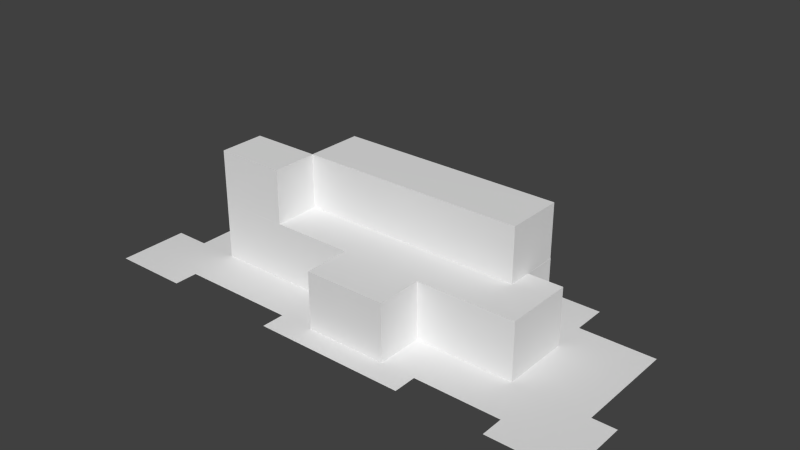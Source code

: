 # Source: level0.blend  (saved by Blender 2.70.0; exported with 4.5.12 LTS)
import bpy
from mathutils import Matrix  # noqa: F401  (used for matrix-valued properties, if any)

bpy.ops.wm.read_factory_settings(use_empty=True)
scene = bpy.context.scene
scene.name = 'Scene'

# ---- collections
col_collection_1 = bpy.data.collections.new('Collection 1'); scene.collection.children.link(col_collection_1)

# ---- world
world_world = bpy.data.worlds.new('World'); scene.world = world_world
world_world.color = (0.05088, 0.05088, 0.05088)
world_world.use_sun_shadow = False
world_world.sun_shadow_jitter_overblur = 0.0
world_world.cycles.sampling_method = 'MANUAL'
world_world.cycles.sample_map_resolution = 256

# ---- meshes
me_2_floor = bpy.data.meshes.new('2 Floor')
me_2_floor.from_pydata([(-1.153, -0.49, -0.2845), (-1.153, -1.115, -0.2845), (-3.589, -0.4874, -0.2845), (-3.59, -1.111, -0.2805), (-3.59, -1.611, -0.2805), (-4.34, -1.111, -0.2805), (-4.34, -1.611, -0.2805), (-1.153, -0.49, -0.2845), (-1.153, -1.115, -0.2845), (-3.589, -0.4874, -0.2845), (-3.59, -1.111, -0.2805), (-3.59, -1.611, -0.2805), (-4.34, -1.111, -0.2805), (-4.34, -1.611, -0.2805), (-1.153, -0.49, -0.2845), (-1.153, -1.115, -0.2845), (-3.589, -0.4874, -0.2845), (-3.59, -1.111, -0.2805), (-3.59, -1.611, -0.2805), (-4.34, -1.111, -0.2805), (-4.34, -1.611, -0.2805), (-1.153, -0.49, -0.2845), (-1.153, -1.115, -0.2845), (-3.589, -0.4874, -0.2845), (-3.59, -1.111, -0.2805), (-4.34, -1.111, -0.2805), (-3.59, -1.111, -0.2805), (-4.34, -1.111, -0.2805), (-1.153, -0.49, -0.2845), (-1.153, -1.115, -0.2845), (-3.589, -0.4874, -0.2845), (-3.59, -1.111, -0.2805), (-3.59, -1.611, -0.2805), (-4.34, -1.111, -0.2805), (-4.34, -1.611, -0.2805), (-1.153, -0.49, -0.2845), (-1.153, -1.115, -0.2845), (-3.589, -0.4874, -0.2845), (-3.59, -1.111, -0.2805), (-3.59, -1.611, -0.2805), (-4.34, -1.111, -0.2805), (-4.34, -1.611, -0.2805), (-1.153, -0.49, -1.044), (-1.153, -1.115, -1.044), (-3.589, -0.4874, -1.044), (-3.59, -1.111, -1.04), (-3.59, -1.611, -1.04), (-4.34, -1.111, -1.04), (-4.34, -1.611, -1.04)], [], [(6, 4, 3, 5), (3, 10, 26, 24), (10, 8, 15, 17), (8, 7, 14, 15), (1, 0, 7, 8), (3, 1, 8, 10), (0, 2, 9, 7), (3, 4, 11, 10), (2, 3, 10, 9), (12, 5, 25, 27), (6, 5, 12, 13), (4, 6, 13, 11), (17, 15, 29, 31), (15, 14, 28, 29), (7, 9, 16, 14), (10, 11, 18, 17), (9, 10, 17, 16), (12, 10, 17, 19), (13, 12, 19, 20), (11, 13, 20, 18), (24, 23, 21, 22), (25, 24, 26, 27), (10, 12, 27, 26), (0, 1, 22, 21), (1, 3, 24, 22), (2, 0, 21, 23), (3, 2, 23, 24), (5, 3, 24, 25), (31, 29, 36, 38), (29, 28, 35, 36), (14, 16, 30, 28), (17, 18, 32, 31), (16, 17, 31, 30), (19, 17, 31, 33), (20, 19, 33, 34), (18, 20, 34, 32), (38, 36, 43, 45), (36, 35, 42, 43), (28, 30, 37, 35), (31, 32, 39, 38), (30, 31, 38, 37), (33, 31, 38, 40), (34, 33, 40, 41), (32, 34, 41, 39), (48, 47, 45, 46), (45, 43, 42, 44), (35, 37, 44, 42), (38, 39, 46, 45), (37, 38, 45, 44), (40, 38, 45, 47), (41, 40, 47, 48), (39, 41, 48, 46)])
me_2_floor.use_remesh_preserve_volume = False
me_2_floor.use_remesh_preserve_attributes = False
me_2_floor.use_mirror_vertex_groups = False
me_2_floor.update()
me_1_floor = bpy.data.meshes.new('1 Floor')
me_1_floor.from_pydata([(-0.5625, -0.5, -0.875), (-0.5625, 0.625, -0.875), (3.001, -0.5009, -0.875), (3.001, 0.2491, -0.875), (2.626, 0.2491, -0.875), (2.626, 0.6241, -0.875), (1.063, -1.001, -0.875), (1.938, -1.001, -0.875), (1.063, -0.5009, -0.875), (1.938, -0.5009, -0.875), (-0.5625, -0.5, -1.503), (-0.5625, 0.625, -1.503), (3.001, -0.5009, -1.503), (3.001, 0.2491, -1.503), (2.626, 0.2491, -1.503), (2.626, 0.6241, -1.503), (1.063, -1.001, -1.503), (1.938, -1.001, -1.503), (1.063, -0.5009, -1.503), (1.938, -0.5009, -1.503), (-0.5625, -0.5, -1.503), (-0.5625, 0.625, -1.503), (3.001, -0.5009, -1.503), (3.001, 0.2491, -1.503), (2.626, 0.2491, -1.503), (2.626, 0.6241, -1.503), (1.063, -1.001, -1.503), (1.938, -1.001, -1.503), (1.063, -0.5009, -1.503), (1.938, -0.5009, -1.503)], [], [(2, 3, 4, 5, 1, 0, 8, 6, 7, 9), (13, 12, 22, 23), (3, 2, 12, 13), (4, 3, 13, 14), (5, 4, 14, 15), (1, 5, 15, 11), (0, 1, 11, 10), (8, 0, 10, 18), (6, 8, 18, 16), (7, 6, 16, 17), (9, 7, 17, 19), (2, 9, 19, 12), (22, 29, 27, 26, 28, 20, 21, 25, 24, 23), (14, 13, 23, 24), (15, 14, 24, 25), (11, 15, 25, 21), (10, 11, 21, 20), (18, 10, 20, 28), (16, 18, 28, 26), (17, 16, 26, 27), (19, 17, 27, 29), (12, 19, 29, 22)])
me_1_floor.use_remesh_preserve_volume = False
me_1_floor.use_remesh_preserve_attributes = False
me_1_floor.use_mirror_vertex_groups = False
me_1_floor.update()
me_ground = bpy.data.meshes.new('ground')
me_ground.from_pydata([(-2.469, -0.8296, -0.875), (-1.969, -0.8296, -0.875), (-2.469, -0.07962, -0.875), (-1.969, -0.8296, -0.875), (-2.469, -0.07962, -0.875), (-1.656, -0.07962, -0.875), (-1.656, -0.5171, -0.875), (-1.97, -1.268, -0.875), (-1.595, -1.268, -0.875), (-1.97, -0.8304, -0.875), (-1.595, -1.268, -0.875), (-1.97, -0.8304, -0.875), (-1.157, -0.5179, -0.875), (-1.97, -3.14, -0.875), (-1.97, -2.39, -0.875), (-1.157, -3.14, -0.875), (-1.97, -2.39, -0.875), (-1.157, -3.14, -0.875), (-1.157, -2.89, -0.875), (2.639, -3.14, -0.875), (3.451, -3.14, -0.875), (2.639, -2.89, -0.875), (3.201, -2.39, -0.875), (3.451, -3.14, -0.875), (3.451, -2.39, -0.875), (3.201, -1.266, -0.875), (1.714, -3.137, -0.875), (1.714, -2.887, -0.875), (0.08936, -3.137, -0.875), (1.714, -2.887, -0.875), (0.08936, -3.137, -0.875), (2.391, -0.891, -0.875), (2.391, -1.266, -0.875), (2.391, -1.266, -0.875), (-1.595, -2.391, -0.875), (-1.157, -0.891, -0.875), (0.09274, -2.891, -0.875), (-1.595, -2.391, -0.875), (-1.157, -0.891, -0.875), (0.09274, -2.891, -0.875)], [(37, 34), (3, 1), (11, 9), (35, 38)], [(0, 2, 4), (18, 36, 39), (18, 17, 15), (25, 32, 33), (2, 0, 11, 1, 7, 10, 8, 37, 14, 13, 15, 18, 36, 30, 26, 27, 21, 19, 20, 24, 22, 25, 33, 31, 38, 12, 6, 5), (26, 27, 29), (36, 30, 28, 39), (26, 28, 30), (13, 15, 17), (13, 14, 16), (19, 20, 23)])
me_ground.use_remesh_preserve_volume = False
me_ground.use_remesh_preserve_attributes = False
me_ground.use_mirror_vertex_groups = False
me_ground.update()

# ---- objects
ob_2_floor = bpy.data.objects.new('2 Floor', me_2_floor)
ob_1_floor = bpy.data.objects.new('1 Floor', me_1_floor)
ob_ground = bpy.data.objects.new('Ground', me_ground)

# ---- transforms, parenting, visibility, modifiers, constraints
ob_2_floor.location = (25.07, 12.55, 5.675)
ob_2_floor.scale = (8.976, 8.976, 8.976)
ob_2_floor.lineart.crease_threshold = 0.0
ob_1_floor.location = (-8.838, 2.575, 5.771)
ob_1_floor.scale = (8.976, 8.976, 8.976)
ob_1_floor.lineart.crease_threshold = 0.0
ob_ground.location = (-3.5, 19.55, 0.2114)
ob_ground.scale = (8.976, 8.976, 8.976)
ob_ground.lineart.crease_threshold = 0.0

# ---- collection membership
col_collection_1.objects.link(ob_2_floor)
col_collection_1.objects.link(ob_1_floor)
col_collection_1.objects.link(ob_ground)

# ---- scene / render settings (as saved in the file)
scene.frame_start = 1; scene.frame_end = 250; scene.frame_set(1)
scene.render.engine = 'BLENDER_EEVEE_NEXT'
scene.render.resolution_percentage = 50
scene.render.dither_intensity = 0.0
scene.cycles.use_denoising = False
scene.cycles.samples = 10
scene.cycles.sampling_pattern = 'TABULATED_SOBOL'
scene.cycles.light_sampling_threshold = 0.0
scene.cycles.use_adaptive_sampling = False
scene.cycles.use_light_tree = False
scene.cycles.blur_glossy = 0.0
scene.cycles.volume_bounces = 1
scene.cycles.pixel_filter_type = 'GAUSSIAN'
scene.cycles.sample_clamp_indirect = 0.0
scene.view_settings.view_transform = 'Standard'
bpy.context.view_layer.update()

# ---- added for rendering (the .blend has no active camera and no usable light): camera, sun
cam_auto = bpy.data.cameras.new('AutoCamera')
cam_auto.lens = 50.0
cam_auto.sensor_width = 36.0
cam_auto.clip_end = 1000.0
ob_auto_camera = bpy.data.objects.new('AutoCamera', cam_auto)
scene.collection.objects.link(ob_auto_camera)
ob_auto_camera.location = (57.1623, -62.4057, 42.7234)
ob_auto_camera.rotation_euler = (1.09748, -7.21219e-08, 0.694738)
scene.camera = ob_auto_camera
light_auto_sun = bpy.data.lights.new('AutoSun', 'SUN')
light_auto_sun.energy = 3.0
light_auto_sun.angle = 0.0523599
ob_auto_sun = bpy.data.objects.new('AutoSun', light_auto_sun)
scene.collection.objects.link(ob_auto_sun)
ob_auto_sun.rotation_euler = (0.872665, 0.174533, 0.523599)
bpy.context.view_layer.update()
